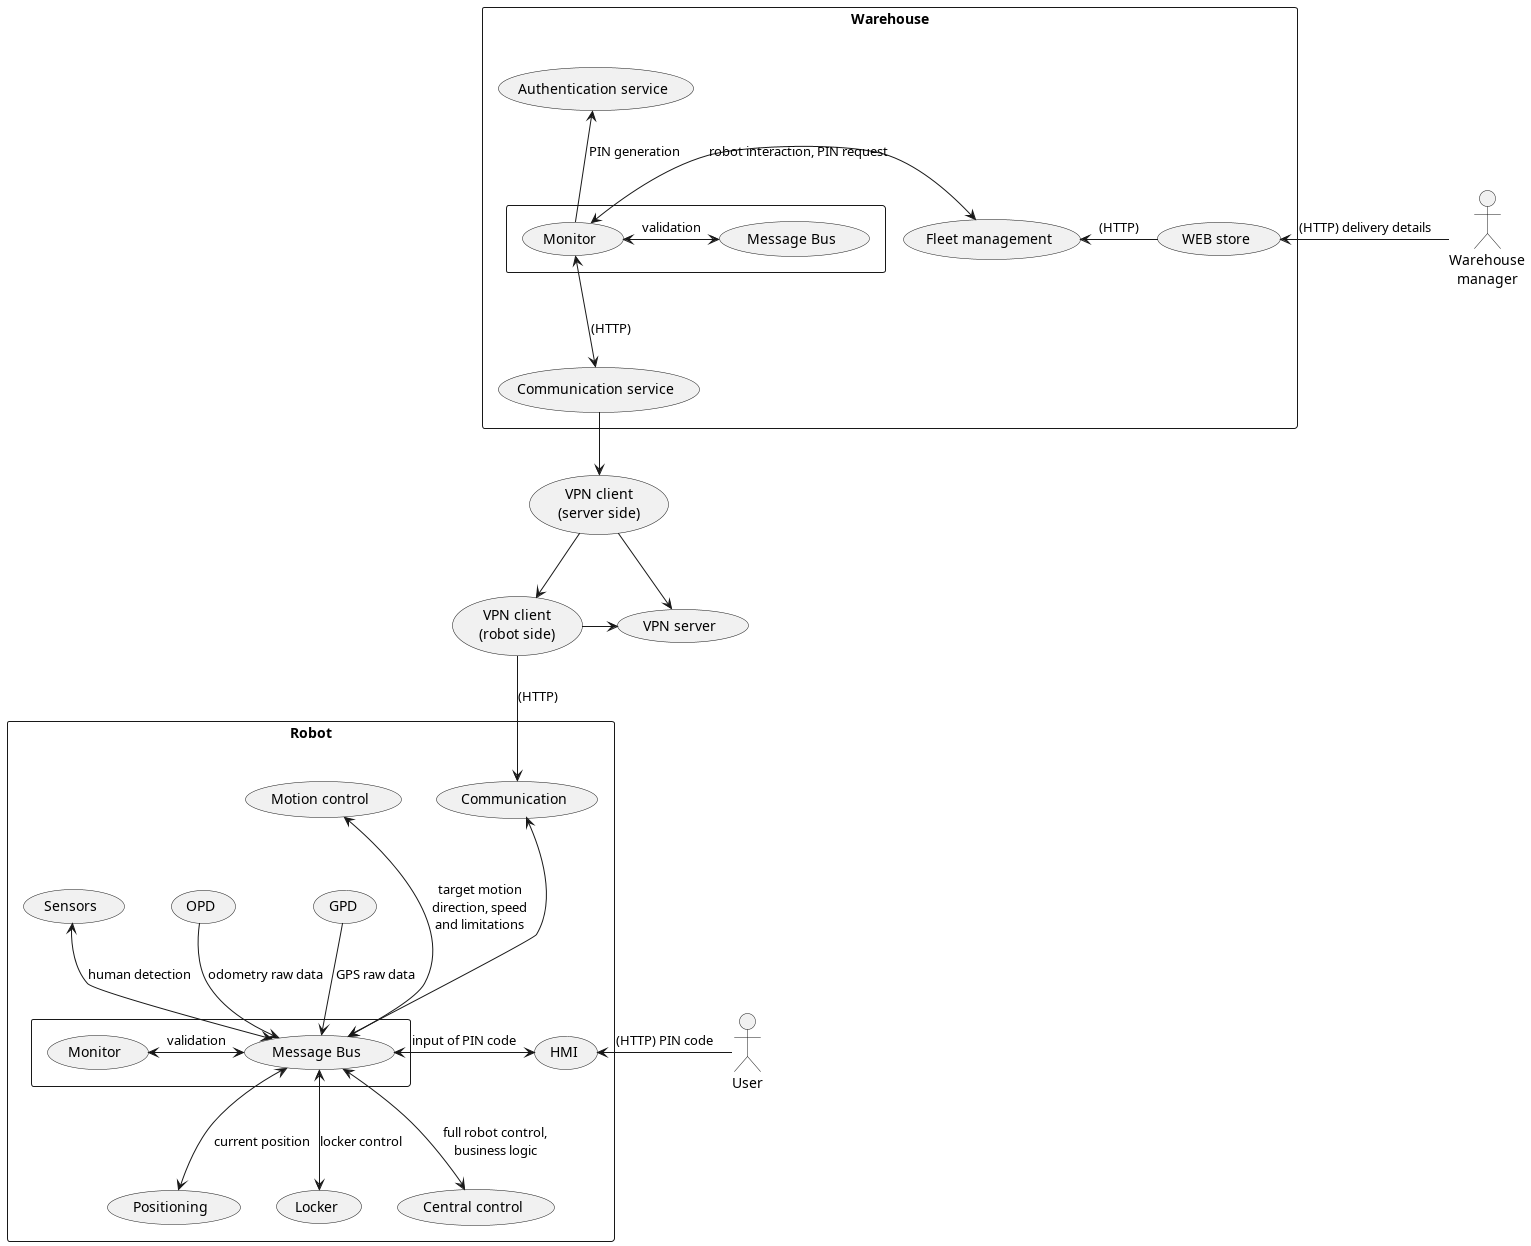

The diagram above was rendered by PlantUML. Its source (embedded in the PNG):
@startuml

actor User as U

usecase "VPN client\n(server side)" as VPNC0 
usecase "VPN client\n(robot side)" as VPNC1 
usecase "VPN server" as VPNS 

actor "Warehouse\n  manager" as W


rectangle Warehouse {
    usecase "WEB store" as WS
    W -left-> WS: (HTTP) delivery details

    usecase "Fleet management" as FMS 
    usecase "Authentication service" as AS 
    usecase "Communication service" as CS_SRV 

    rectangle {
        usecase "Message Bus" as MB_SRV 
        usecase "Monitor" as M_SRV 

        M_SRV <-> MB_SRV: validation
    }

    WS -left-> FMS: (HTTP)

    M_SRV <-left-> FMS: robot interaction, PIN request
    M_SRV <-down-> CS_SRV: (HTTP)
    M_SRV -up-> AS: PIN generation

    CS_SRV --> VPNC0
}

VPNC0 --> VPNC1
VPNC0 -> VPNS
VPNC1 -> VPNS

rectangle Robot {
    usecase "Communication" as CS 
    usecase "Motion control" as MCU 
    usecase "GPD" as GPD 
    usecase "OPD" as OPD 
    usecase "Positioning" as PU 
    usecase "Sensors" as SU 
    usecase "Locker" as LU 
    usecase "HMI" as HMI 
    usecase "Central control" as CCU 

    rectangle {
        usecase "Message Bus" as MB 
        usecase "Monitor" as M 

        M <-> MB: validation
    }

    VPNC1 --> CS: (HTTP)

    CS <---> MB

    MCU <---> MB: target motion\ndirection, speed\nand limitations
    MB <-down-> CCU: full robot control,\nbusiness logic
    SU <-down-> MB: human detection
    PU <-up-> MB: current position
    LU <-up-> MB: locker control
    HMI <-> MB : input of PIN code

    OPD --> MB: odometry raw data
    GPD -down-> MB: GPS raw data

    U -> HMI: (HTTP) PIN code
}

@enduml